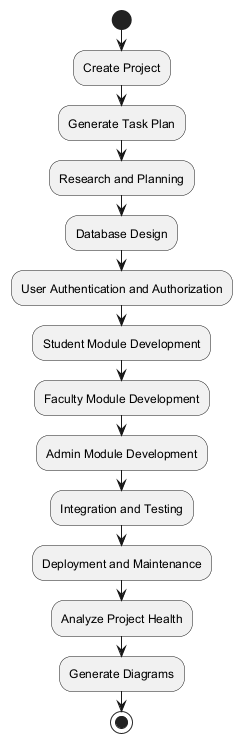

The diagram above was rendered by PlantUML. Its source (embedded in the PNG):
@startuml
start
:Create Project;
:Generate Task Plan;
:Research and Planning;
:Database Design;
:User Authentication and Authorization;
:Student Module Development;
:Faculty Module Development;
:Admin Module Development;
:Integration and Testing;
:Deployment and Maintenance;
:Analyze Project Health;
:Generate Diagrams;
stop
@enduml